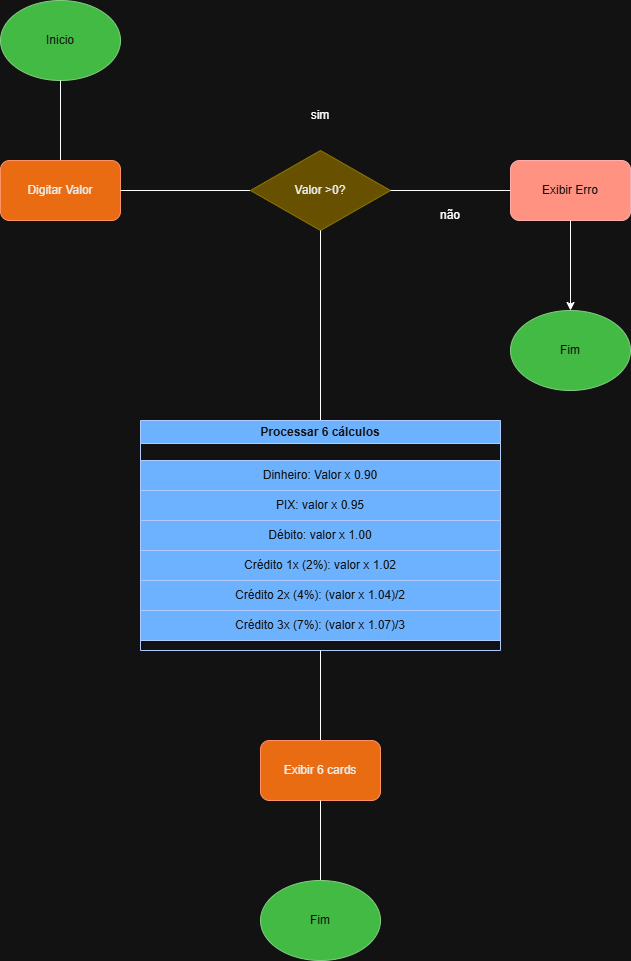

The diagram above was exported from draw.io. Its source (the exported page's mxGraphModel, read from the mxfile embedded in the PNG):
<mxGraphModel dx="860" dy="431" grid="1" gridSize="10" guides="1" tooltips="1" connect="1" arrows="1" fold="1" page="1" pageScale="1" pageWidth="827" pageHeight="1169" math="0" shadow="0">
  <root>
    <mxCell id="0" />
    <mxCell id="1" parent="0" />
    <mxCell id="jSD5sp9W7royVbAEWVZR-1" parent="1" style="ellipse;whiteSpace=wrap;html=1;fillColor=#008a00;fontColor=#ffffff;strokeColor=#005700;" value="Inicio" vertex="1">
      <mxGeometry height="80" width="120" x="30" y="30" as="geometry" />
    </mxCell>
    <mxCell id="jSD5sp9W7royVbAEWVZR-2" edge="1" parent="1" source="jSD5sp9W7royVbAEWVZR-3" style="endArrow=none;html=1;rounded=0;entryX=0.5;entryY=1;entryDx=0;entryDy=0;exitX=0.5;exitY=0;exitDx=0;exitDy=0;" target="jSD5sp9W7royVbAEWVZR-1" value="">
      <mxGeometry height="50" relative="1" width="50" as="geometry">
        <mxPoint x="190" y="130" as="sourcePoint" />
        <mxPoint x="210" y="90" as="targetPoint" />
      </mxGeometry>
    </mxCell>
    <mxCell id="jSD5sp9W7royVbAEWVZR-3" parent="1" style="rounded=1;whiteSpace=wrap;html=1;fillColor=#fa6800;strokeColor=#C73500;fontColor=#000000;" value="Digitar Valor" vertex="1">
      <mxGeometry height="60" width="120" x="30" y="190" as="geometry" />
    </mxCell>
    <mxCell id="jSD5sp9W7royVbAEWVZR-6" edge="1" parent="1" source="jSD5sp9W7royVbAEWVZR-3" style="endArrow=none;html=1;rounded=0;exitX=1;exitY=0.5;exitDx=0;exitDy=0;entryX=0;entryY=0.5;entryDx=0;entryDy=0;" target="jSD5sp9W7royVbAEWVZR-7" value="">
      <mxGeometry height="50" relative="1" width="50" as="geometry">
        <mxPoint x="240" y="250" as="sourcePoint" />
        <mxPoint x="270" y="220" as="targetPoint" />
      </mxGeometry>
    </mxCell>
    <mxCell id="jSD5sp9W7royVbAEWVZR-7" parent="1" style="rhombus;whiteSpace=wrap;html=1;fillColor=#e3c800;fontColor=#000000;strokeColor=#B09500;" value="Valor &amp;gt;0?" vertex="1">
      <mxGeometry height="80" width="140" x="280" y="180" as="geometry" />
    </mxCell>
    <mxCell id="jSD5sp9W7royVbAEWVZR-8" edge="1" parent="1" style="endArrow=none;html=1;rounded=0;" value="">
      <mxGeometry height="50" relative="1" width="50" as="geometry">
        <mxPoint x="350" y="460" as="sourcePoint" />
        <mxPoint x="350" y="260" as="targetPoint" />
      </mxGeometry>
    </mxCell>
    <mxCell id="jSD5sp9W7royVbAEWVZR-9" parent="1" style="swimlane;whiteSpace=wrap;html=1;labelBackgroundColor=none;fontColor=#ffffff;fillColor=#0050ef;strokeColor=#001DBC;" value="Processar 6 cálculos" vertex="1">
      <mxGeometry height="230" width="360" x="170" y="450" as="geometry" />
    </mxCell>
    <mxCell id="jSD5sp9W7royVbAEWVZR-10" parent="jSD5sp9W7royVbAEWVZR-9" style="text;html=1;whiteSpace=wrap;strokeColor=#001DBC;fillColor=#0050ef;align=center;verticalAlign=middle;rounded=0;fontColor=#ffffff;" value="Dinheiro: Valor x 0.90" vertex="1">
      <mxGeometry height="30" width="360" y="40" as="geometry" />
    </mxCell>
    <mxCell id="jSD5sp9W7royVbAEWVZR-11" parent="jSD5sp9W7royVbAEWVZR-9" style="text;html=1;whiteSpace=wrap;strokeColor=#001DBC;fillColor=#0050ef;align=center;verticalAlign=middle;rounded=0;fontColor=#ffffff;" value="PIX: valor x 0.95" vertex="1">
      <mxGeometry height="30" width="360" y="70" as="geometry" />
    </mxCell>
    <mxCell id="jSD5sp9W7royVbAEWVZR-12" parent="jSD5sp9W7royVbAEWVZR-9" style="text;html=1;whiteSpace=wrap;strokeColor=#001DBC;fillColor=#0050ef;align=center;verticalAlign=middle;rounded=0;fontColor=#ffffff;" value="Débito: valor x 1.00" vertex="1">
      <mxGeometry height="30" width="360" y="100" as="geometry" />
    </mxCell>
    <mxCell id="jSD5sp9W7royVbAEWVZR-14" parent="jSD5sp9W7royVbAEWVZR-9" style="text;html=1;whiteSpace=wrap;strokeColor=#001DBC;fillColor=#0050ef;align=center;verticalAlign=middle;rounded=0;fontColor=#ffffff;" value="Crédito 1x (2%): valor x 1.02" vertex="1">
      <mxGeometry height="30" width="360" y="130" as="geometry" />
    </mxCell>
    <mxCell id="jSD5sp9W7royVbAEWVZR-15" parent="jSD5sp9W7royVbAEWVZR-9" style="text;html=1;whiteSpace=wrap;strokeColor=#001DBC;fillColor=#0050ef;align=center;verticalAlign=middle;rounded=0;fontColor=#ffffff;" value="Crédito 2x (4%): (valor x 1.04)/2" vertex="1">
      <mxGeometry height="30" width="360" y="160" as="geometry" />
    </mxCell>
    <mxCell id="jSD5sp9W7royVbAEWVZR-16" parent="jSD5sp9W7royVbAEWVZR-9" style="text;html=1;whiteSpace=wrap;strokeColor=#001DBC;fillColor=#0050ef;align=center;verticalAlign=middle;rounded=0;fontColor=#ffffff;" value="Crédito 3x (7%): (valor x 1.07)/3" vertex="1">
      <mxGeometry height="30" width="360" y="190" as="geometry" />
    </mxCell>
    <mxCell id="jSD5sp9W7royVbAEWVZR-17" edge="1" parent="1" source="jSD5sp9W7royVbAEWVZR-7" style="endArrow=none;html=1;rounded=0;exitX=1;exitY=0.5;exitDx=0;exitDy=0;entryX=0;entryY=0.5;entryDx=0;entryDy=0;" target="jSD5sp9W7royVbAEWVZR-18" value="">
      <mxGeometry height="50" relative="1" width="50" as="geometry">
        <mxPoint x="500" y="300" as="sourcePoint" />
        <mxPoint x="540" y="220" as="targetPoint" />
      </mxGeometry>
    </mxCell>
    <mxCell id="jSD5sp9W7royVbAEWVZR-18" parent="1" style="rounded=1;whiteSpace=wrap;html=1;labelBackgroundColor=light-dark(default, #eb0000);fillColor=#e51400;fontColor=#ffffff;strokeColor=#B20000;" value="Exibir Erro" vertex="1">
      <mxGeometry height="60" width="120" x="540" y="190" as="geometry" />
    </mxCell>
    <mxCell id="jSD5sp9W7royVbAEWVZR-19" edge="1" parent="1" source="jSD5sp9W7royVbAEWVZR-18" style="endArrow=classic;html=1;rounded=0;exitX=0.5;exitY=1;exitDx=0;exitDy=0;entryX=0.5;entryY=0;entryDx=0;entryDy=0;" target="jSD5sp9W7royVbAEWVZR-20" value="">
      <mxGeometry height="50" relative="1" width="50" as="geometry">
        <mxPoint x="630" y="390" as="sourcePoint" />
        <mxPoint x="600" y="330" as="targetPoint" />
      </mxGeometry>
    </mxCell>
    <mxCell id="jSD5sp9W7royVbAEWVZR-20" parent="1" style="ellipse;whiteSpace=wrap;html=1;fillColor=#008a00;fontColor=#ffffff;strokeColor=#005700;" value="Fim" vertex="1">
      <mxGeometry height="80" width="120" x="540" y="340" as="geometry" />
    </mxCell>
    <mxCell id="jSD5sp9W7royVbAEWVZR-22" edge="1" parent="1" source="jSD5sp9W7royVbAEWVZR-9" style="endArrow=none;html=1;rounded=0;exitX=0.5;exitY=1;exitDx=0;exitDy=0;entryX=0.5;entryY=0;entryDx=0;entryDy=0;" target="jSD5sp9W7royVbAEWVZR-23" value="">
      <mxGeometry height="50" relative="1" width="50" as="geometry">
        <mxPoint x="340" y="810" as="sourcePoint" />
        <mxPoint x="350" y="760" as="targetPoint" />
      </mxGeometry>
    </mxCell>
    <mxCell id="jSD5sp9W7royVbAEWVZR-23" parent="1" style="rounded=1;whiteSpace=wrap;html=1;fillColor=#fa6800;fontColor=#000000;strokeColor=#C73500;" value="Exibir 6 cards" vertex="1">
      <mxGeometry height="60" width="120" x="290" y="770" as="geometry" />
    </mxCell>
    <mxCell id="jSD5sp9W7royVbAEWVZR-24" edge="1" parent="1" source="jSD5sp9W7royVbAEWVZR-23" style="endArrow=none;html=1;rounded=0;exitX=0.5;exitY=1;exitDx=0;exitDy=0;entryX=0.5;entryY=0;entryDx=0;entryDy=0;" target="jSD5sp9W7royVbAEWVZR-25" value="">
      <mxGeometry height="50" relative="1" width="50" as="geometry">
        <mxPoint x="350" y="940" as="sourcePoint" />
        <mxPoint x="350" y="900" as="targetPoint" />
      </mxGeometry>
    </mxCell>
    <mxCell id="jSD5sp9W7royVbAEWVZR-25" parent="1" style="ellipse;whiteSpace=wrap;html=1;fillColor=#008a00;fontColor=#ffffff;strokeColor=#005700;" value="Fim" vertex="1">
      <mxGeometry height="80" width="120" x="290" y="910" as="geometry" />
    </mxCell>
    <mxCell id="jSD5sp9W7royVbAEWVZR-26" parent="1" style="text;html=1;whiteSpace=wrap;strokeColor=none;fillColor=none;align=center;verticalAlign=middle;rounded=0;" value="sim" vertex="1">
      <mxGeometry height="30" width="60" x="320" y="130" as="geometry" />
    </mxCell>
    <mxCell id="jSD5sp9W7royVbAEWVZR-28" parent="1" style="text;html=1;whiteSpace=wrap;strokeColor=none;fillColor=none;align=center;verticalAlign=middle;rounded=0;" value="não" vertex="1">
      <mxGeometry height="30" width="60" x="450" y="230" as="geometry" />
    </mxCell>
  </root>
</mxGraphModel>